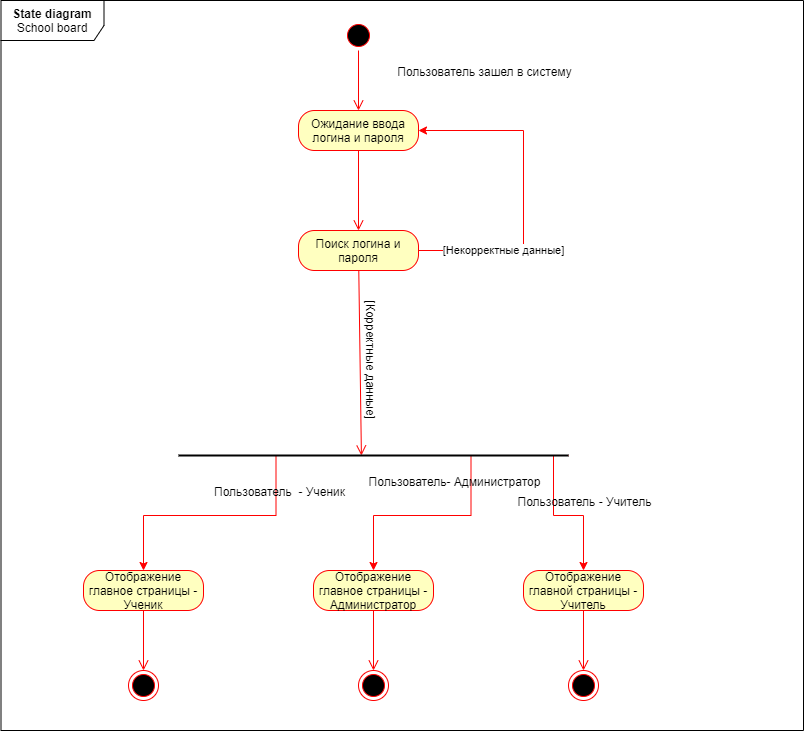

The diagram above was exported from draw.io. Its source (the exported page's mxGraphModel, read from the mxfile embedded in the PNG):
<mxGraphModel dx="1920" dy="1205" grid="1" gridSize="10" guides="1" tooltips="1" connect="1" arrows="1" fold="1" page="1" pageScale="1" pageWidth="1100" pageHeight="850" background="#ffffff" math="0" shadow="0">
  <root>
    <mxCell id="0" />
    <mxCell id="1" parent="0" />
    <mxCell id="__r6ZGeF900SlOg3VhYi-1" value="&lt;b&gt;State diagram&lt;/b&gt; School board" style="shape=umlFrame;whiteSpace=wrap;html=1;width=103;height=40;" parent="1" vertex="1">
      <mxGeometry x="117.5" y="20" width="802.5" height="730" as="geometry" />
    </mxCell>
    <mxCell id="h-S4IOsvQV2nGzLZtJwg-3" value="" style="ellipse;html=1;shape=startState;fillColor=#000000;strokeColor=#ff0000;" parent="1" vertex="1">
      <mxGeometry x="460" y="40" width="30" height="30" as="geometry" />
    </mxCell>
    <mxCell id="h-S4IOsvQV2nGzLZtJwg-4" value="" style="edgeStyle=orthogonalEdgeStyle;html=1;verticalAlign=bottom;endArrow=open;endSize=8;strokeColor=#ff0000;entryX=0.5;entryY=0;entryDx=0;entryDy=0;" parent="1" source="h-S4IOsvQV2nGzLZtJwg-3" target="h-S4IOsvQV2nGzLZtJwg-6" edge="1">
      <mxGeometry relative="1" as="geometry">
        <mxPoint x="475" y="130" as="targetPoint" />
      </mxGeometry>
    </mxCell>
    <mxCell id="h-S4IOsvQV2nGzLZtJwg-5" value="Пользователь зашел в систему" style="text;html=1;align=center;verticalAlign=middle;resizable=0;points=[];" parent="h-S4IOsvQV2nGzLZtJwg-4" vertex="1" connectable="0">
      <mxGeometry x="-0.3667" y="2" relative="1" as="geometry">
        <mxPoint x="123" as="offset" />
      </mxGeometry>
    </mxCell>
    <mxCell id="h-S4IOsvQV2nGzLZtJwg-6" value="Ожидание ввода логина и пароля" style="rounded=1;whiteSpace=wrap;html=1;arcSize=40;fontColor=#000000;fillColor=#ffffc0;strokeColor=#ff0000;" parent="1" vertex="1">
      <mxGeometry x="415" y="130" width="120" height="40" as="geometry" />
    </mxCell>
    <mxCell id="h-S4IOsvQV2nGzLZtJwg-7" value="" style="edgeStyle=orthogonalEdgeStyle;html=1;verticalAlign=bottom;endArrow=open;endSize=8;strokeColor=#ff0000;entryX=0.5;entryY=0;entryDx=0;entryDy=0;" parent="1" source="h-S4IOsvQV2nGzLZtJwg-6" target="h-S4IOsvQV2nGzLZtJwg-10" edge="1">
      <mxGeometry relative="1" as="geometry">
        <mxPoint x="475" y="250" as="targetPoint" />
      </mxGeometry>
    </mxCell>
    <mxCell id="soKbywyfBWFXeWxAeL_c-10" value="[Некорректные данные]" style="edgeStyle=orthogonalEdgeStyle;rounded=0;orthogonalLoop=1;jettySize=auto;html=1;exitX=1;exitY=0.5;exitDx=0;exitDy=0;strokeColor=#FF0000;entryX=1;entryY=0.5;entryDx=0;entryDy=0;" parent="1" source="h-S4IOsvQV2nGzLZtJwg-10" target="h-S4IOsvQV2nGzLZtJwg-6" edge="1">
      <mxGeometry x="-0.3617" y="20" relative="1" as="geometry">
        <mxPoint as="offset" />
        <mxPoint x="670" y="170" as="targetPoint" />
        <Array as="points">
          <mxPoint x="640" y="270" />
          <mxPoint x="640" y="150" />
        </Array>
      </mxGeometry>
    </mxCell>
    <mxCell id="h-S4IOsvQV2nGzLZtJwg-10" value="Поиск логина и пароля" style="rounded=1;whiteSpace=wrap;html=1;arcSize=40;fontColor=#000000;fillColor=#ffffc0;strokeColor=#ff0000;" parent="1" vertex="1">
      <mxGeometry x="415" y="250" width="120" height="40" as="geometry" />
    </mxCell>
    <mxCell id="h-S4IOsvQV2nGzLZtJwg-11" value="" style="html=1;verticalAlign=bottom;endArrow=open;endSize=8;strokeColor=#ff0000;entryX=0.469;entryY=0.5;entryDx=0;entryDy=0;entryPerimeter=0;" parent="1" source="h-S4IOsvQV2nGzLZtJwg-10" target="soKbywyfBWFXeWxAeL_c-3" edge="1">
      <mxGeometry relative="1" as="geometry">
        <mxPoint x="475" y="355" as="targetPoint" />
      </mxGeometry>
    </mxCell>
    <mxCell id="soKbywyfBWFXeWxAeL_c-7" value="[Корректные данные]" style="edgeLabel;html=1;align=center;verticalAlign=middle;resizable=0;points=[];rotation=90;" parent="h-S4IOsvQV2nGzLZtJwg-11" vertex="1" connectable="0">
      <mxGeometry x="-0.3334" relative="1" as="geometry">
        <mxPoint x="13.719999999999999" y="25.01" as="offset" />
      </mxGeometry>
    </mxCell>
    <mxCell id="h-S4IOsvQV2nGzLZtJwg-21" value="Отображение главное страницы - Ученик" style="rounded=1;whiteSpace=wrap;html=1;arcSize=40;fontColor=#000000;fillColor=#ffffc0;strokeColor=#ff0000;" parent="1" vertex="1">
      <mxGeometry x="200" y="590" width="120" height="40" as="geometry" />
    </mxCell>
    <mxCell id="h-S4IOsvQV2nGzLZtJwg-22" value="" style="edgeStyle=orthogonalEdgeStyle;html=1;verticalAlign=bottom;endArrow=open;endSize=8;strokeColor=#ff0000;" parent="1" source="h-S4IOsvQV2nGzLZtJwg-21" edge="1">
      <mxGeometry relative="1" as="geometry">
        <mxPoint x="260" y="690" as="targetPoint" />
      </mxGeometry>
    </mxCell>
    <mxCell id="h-S4IOsvQV2nGzLZtJwg-25" value="Отображение главное страницы - Администратор" style="rounded=1;whiteSpace=wrap;html=1;arcSize=40;fontColor=#000000;fillColor=#ffffc0;strokeColor=#ff0000;" parent="1" vertex="1">
      <mxGeometry x="430" y="590" width="120" height="40" as="geometry" />
    </mxCell>
    <mxCell id="h-S4IOsvQV2nGzLZtJwg-26" value="" style="edgeStyle=orthogonalEdgeStyle;html=1;verticalAlign=bottom;endArrow=open;endSize=8;strokeColor=#ff0000;" parent="1" source="h-S4IOsvQV2nGzLZtJwg-25" target="h-S4IOsvQV2nGzLZtJwg-36" edge="1">
      <mxGeometry relative="1" as="geometry">
        <mxPoint x="490" y="690" as="targetPoint" />
      </mxGeometry>
    </mxCell>
    <mxCell id="h-S4IOsvQV2nGzLZtJwg-30" value="Отображение главной страницы - Учитель" style="rounded=1;whiteSpace=wrap;html=1;arcSize=40;fontColor=#000000;fillColor=#ffffc0;strokeColor=#ff0000;" parent="1" vertex="1">
      <mxGeometry x="640" y="590" width="120" height="40" as="geometry" />
    </mxCell>
    <mxCell id="h-S4IOsvQV2nGzLZtJwg-31" value="" style="edgeStyle=orthogonalEdgeStyle;html=1;verticalAlign=bottom;endArrow=open;endSize=8;strokeColor=#ff0000;" parent="1" source="h-S4IOsvQV2nGzLZtJwg-30" edge="1">
      <mxGeometry relative="1" as="geometry">
        <mxPoint x="700" y="690" as="targetPoint" />
      </mxGeometry>
    </mxCell>
    <mxCell id="h-S4IOsvQV2nGzLZtJwg-35" value="" style="ellipse;html=1;shape=endState;fillColor=#000000;strokeColor=#ff0000;" parent="1" vertex="1">
      <mxGeometry x="245" y="690" width="30" height="30" as="geometry" />
    </mxCell>
    <mxCell id="h-S4IOsvQV2nGzLZtJwg-36" value="" style="ellipse;html=1;shape=endState;fillColor=#000000;strokeColor=#ff0000;" parent="1" vertex="1">
      <mxGeometry x="475" y="690" width="30" height="30" as="geometry" />
    </mxCell>
    <mxCell id="h-S4IOsvQV2nGzLZtJwg-37" value="" style="ellipse;html=1;shape=endState;fillColor=#000000;strokeColor=#ff0000;" parent="1" vertex="1">
      <mxGeometry x="685" y="690" width="30" height="30" as="geometry" />
    </mxCell>
    <mxCell id="soKbywyfBWFXeWxAeL_c-13" style="edgeStyle=orthogonalEdgeStyle;rounded=0;orthogonalLoop=1;jettySize=auto;html=1;exitX=0.25;exitY=0.5;exitDx=0;exitDy=0;exitPerimeter=0;strokeColor=#FF0000;" parent="1" source="soKbywyfBWFXeWxAeL_c-3" target="h-S4IOsvQV2nGzLZtJwg-21" edge="1">
      <mxGeometry relative="1" as="geometry" />
    </mxCell>
    <mxCell id="soKbywyfBWFXeWxAeL_c-16" value="Пользователь &amp;nbsp;- Ученик" style="edgeLabel;html=1;align=center;verticalAlign=middle;resizable=0;points=[];" parent="soKbywyfBWFXeWxAeL_c-13" vertex="1" connectable="0">
      <mxGeometry x="-0.7091" y="2" relative="1" as="geometry">
        <mxPoint as="offset" />
      </mxGeometry>
    </mxCell>
    <mxCell id="soKbywyfBWFXeWxAeL_c-14" style="edgeStyle=orthogonalEdgeStyle;rounded=0;orthogonalLoop=1;jettySize=auto;html=1;exitX=1;exitY=0.5;exitDx=0;exitDy=0;exitPerimeter=0;strokeColor=#FF0000;" parent="1" source="soKbywyfBWFXeWxAeL_c-3" target="h-S4IOsvQV2nGzLZtJwg-30" edge="1">
      <mxGeometry relative="1" as="geometry">
        <Array as="points">
          <mxPoint x="670" y="475" />
          <mxPoint x="670" y="535" />
          <mxPoint x="700" y="535" />
        </Array>
      </mxGeometry>
    </mxCell>
    <mxCell id="soKbywyfBWFXeWxAeL_c-18" value="Пользователь - Учитель" style="edgeLabel;html=1;align=center;verticalAlign=middle;resizable=0;points=[];" parent="soKbywyfBWFXeWxAeL_c-14" vertex="1" connectable="0">
      <mxGeometry x="-0.2375" y="2" relative="1" as="geometry">
        <mxPoint x="28" as="offset" />
      </mxGeometry>
    </mxCell>
    <mxCell id="soKbywyfBWFXeWxAeL_c-15" style="edgeStyle=orthogonalEdgeStyle;rounded=0;orthogonalLoop=1;jettySize=auto;html=1;exitX=0.75;exitY=0.5;exitDx=0;exitDy=0;exitPerimeter=0;entryX=0.5;entryY=0;entryDx=0;entryDy=0;strokeColor=#FF0000;" parent="1" source="soKbywyfBWFXeWxAeL_c-3" target="h-S4IOsvQV2nGzLZtJwg-25" edge="1">
      <mxGeometry relative="1" as="geometry" />
    </mxCell>
    <mxCell id="soKbywyfBWFXeWxAeL_c-17" value="Пользователь- Администратор" style="edgeLabel;html=1;align=center;verticalAlign=middle;resizable=0;points=[];" parent="soKbywyfBWFXeWxAeL_c-15" vertex="1" connectable="0">
      <mxGeometry x="-0.7553" relative="1" as="geometry">
        <mxPoint x="-17.5" as="offset" />
      </mxGeometry>
    </mxCell>
    <mxCell id="soKbywyfBWFXeWxAeL_c-3" value="" style="line;strokeWidth=2;html=1;" parent="1" vertex="1">
      <mxGeometry x="295" y="470" width="390" height="10" as="geometry" />
    </mxCell>
  </root>
</mxGraphModel>